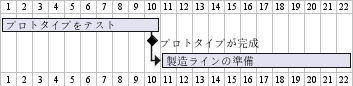

The diagram above was rendered by PlantUML. Its source (embedded in the PNG):
@startgantt
[プロトタイプをテスト] lasts 10 days
[プロトタイプが完成] happens at [プロトタイプをテスト]'s end
[製造ラインの準備] lasts 12 days
[製造ラインの準備] starts at [プロトタイプをテスト]'s end
@endgantt